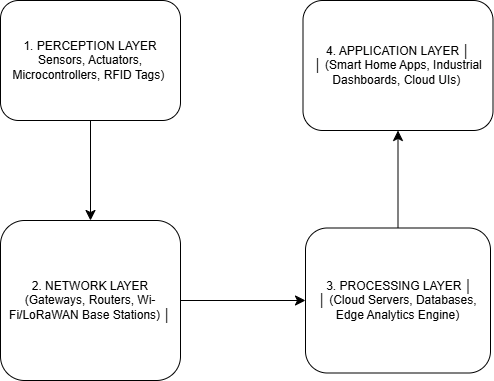

The diagram above was exported from draw.io. Its source (the exported page's mxGraphModel, read from the mxfile embedded in the PNG):
<mxGraphModel dx="517" dy="791" grid="1" gridSize="10" guides="1" tooltips="1" connect="1" arrows="1" fold="1" page="1" pageScale="1" pageWidth="850" pageHeight="1100" math="0" shadow="0">
  <root>
    <mxCell id="0" />
    <mxCell id="1" parent="0" />
    <mxCell id="r6n-CqtBLd79qSscRGgZ-9" edge="1" parent="1" source="r6n-CqtBLd79qSscRGgZ-1" style="edgeStyle=none;curved=1;rounded=0;orthogonalLoop=1;jettySize=auto;html=1;entryX=0.5;entryY=0;entryDx=0;entryDy=0;fontSize=12;startSize=8;endSize=8;" target="r6n-CqtBLd79qSscRGgZ-2">
      <mxGeometry relative="1" as="geometry" />
    </mxCell>
    <mxCell id="r6n-CqtBLd79qSscRGgZ-1" parent="1" style="rounded=1;whiteSpace=wrap;html=1;" value="1. PERCEPTION LAYER Sensors, Actuators, Microcontrollers, RFID Tags)&amp;nbsp;" vertex="1">
      <mxGeometry height="120" width="180" x="120" y="100" as="geometry" />
    </mxCell>
    <mxCell id="r6n-CqtBLd79qSscRGgZ-10" edge="1" parent="1" source="r6n-CqtBLd79qSscRGgZ-2" style="edgeStyle=none;curved=1;rounded=0;orthogonalLoop=1;jettySize=auto;html=1;fontSize=12;startSize=8;endSize=8;" target="r6n-CqtBLd79qSscRGgZ-3">
      <mxGeometry relative="1" as="geometry" />
    </mxCell>
    <mxCell id="r6n-CqtBLd79qSscRGgZ-2" parent="1" style="rounded=1;whiteSpace=wrap;html=1;" value="2. NETWORK LAYER (Gateways, Routers, Wi-Fi/LoRaWAN Base Stations)     │" vertex="1">
      <mxGeometry height="160" width="180" x="120" y="320" as="geometry" />
    </mxCell>
    <mxCell id="r6n-CqtBLd79qSscRGgZ-11" edge="1" parent="1" source="r6n-CqtBLd79qSscRGgZ-3" style="edgeStyle=none;curved=1;rounded=0;orthogonalLoop=1;jettySize=auto;html=1;entryX=0.5;entryY=1;entryDx=0;entryDy=0;fontSize=12;startSize=8;endSize=8;" target="r6n-CqtBLd79qSscRGgZ-4">
      <mxGeometry relative="1" as="geometry" />
    </mxCell>
    <mxCell id="r6n-CqtBLd79qSscRGgZ-3" parent="1" style="rounded=1;whiteSpace=wrap;html=1;" value="&amp;nbsp;3. PROCESSING LAYER                      │&lt;br/&gt;│   (Cloud Servers, Databases, Edge Analytics Engine)" vertex="1">
      <mxGeometry height="145" width="185" x="425" y="327.5" as="geometry" />
    </mxCell>
    <mxCell id="r6n-CqtBLd79qSscRGgZ-4" parent="1" style="rounded=1;whiteSpace=wrap;html=1;" value="4. APPLICATION LAYER                      │&lt;br/&gt;│   (Smart Home Apps, Industrial Dashboards, Cloud UIs)&amp;nbsp;" vertex="1">
      <mxGeometry height="130" width="190" x="422.5" y="100" as="geometry" />
    </mxCell>
  </root>
</mxGraphModel>